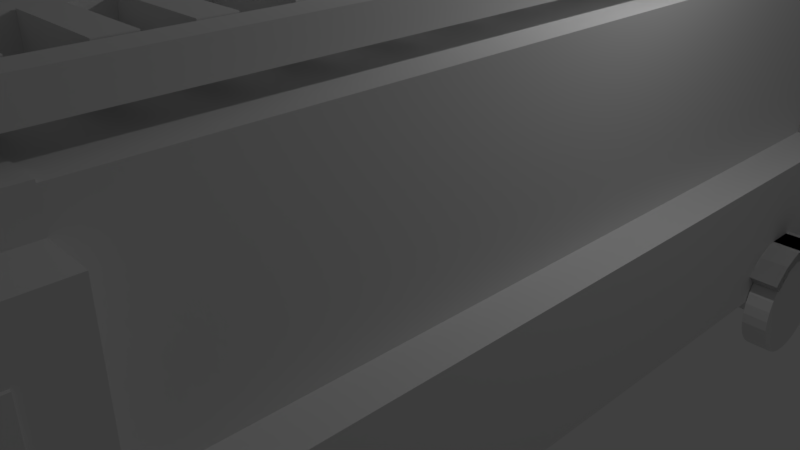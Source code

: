# Source: Truck.blend  (saved by Blender 2.79.0; exported with 4.5.12 LTS)
import bpy
from mathutils import Matrix  # noqa: F401  (used for matrix-valued properties, if any)

bpy.ops.wm.read_factory_settings(use_empty=True)
scene = bpy.context.scene
scene.name = 'Scene'

# ---- collections
col_collection_1 = bpy.data.collections.new('Collection 1'); scene.collection.children.link(col_collection_1)

# ---- materials (node trees are filled in below, after node groups)
mat_material = bpy.data.materials.new('Material')
mat_material.alpha_threshold = 0.0
mat_material.use_transparent_shadow = False
mat_material.roughness = 0.5
mat_material.line_color = (0.0, 0.0, 0.0, 1.0)

# ---- material node trees

# ---- world
world_world = bpy.data.worlds.new('World'); scene.world = world_world
world_world.color = (0.05088, 0.05088, 0.05088)
world_world.use_sun_shadow = False
world_world.sun_shadow_jitter_overblur = 0.0
world_world.cycles.sampling_method = 'MANUAL'

# ---- cameras
cam_camera = bpy.data.cameras.new('Camera')
cam_camera.clip_end = 100.0
cam_camera.lens = 35.0
cam_camera.sensor_width = 32.0
cam_camera.sensor_height = 18.0
cam_camera.ortho_scale = 7.314
cam_camera.dof.focus_distance = 0.0
cam_camera.dof.aperture_fstop = 128.0

# ---- lights
light_lamp = bpy.data.lights.new('Lamp', 'POINT')
light_lamp.transmission_factor = 0.0
light_lamp.cutoff_distance = 30.0
light_lamp.energy = 100.0
light_lamp.shadow_buffer_clip_start = 1.001
light_lamp.shadow_soft_size = 0.1
light_lamp.shadow_maximum_resolution = 0.006
light_lamp.use_absolute_resolution = True

# ---- meshes
me_cube_024 = bpy.data.meshes.new('Cube.024')
me_cube_024.from_pydata([(-1.0, -1.0, -1.0), (-1.0, -1.0, 1.0), (-1.0, 1.0, -1.0), (-1.0, 1.0, 1.0), (1.0, -1.0, -1.0), (1.0, -1.0, 1.0), (1.0, 1.0, -1.0), (1.0, 1.0, 1.0)], [], [(0, 1, 3, 2), (2, 3, 7, 6), (6, 7, 5, 4), (4, 5, 1, 0), (2, 6, 4, 0), (7, 3, 1, 5)])
me_cube_024.use_remesh_preserve_volume = False
me_cube_024.use_remesh_preserve_attributes = False
me_cube_024.use_mirror_vertex_groups = False
me_cube_024.update()
me_cube_023 = bpy.data.meshes.new('Cube.023')
me_cube_023.from_pydata([(-1.0, -1.0, -1.0), (-1.0, -1.0, 1.0), (-1.0, 1.0, -1.0), (-1.0, 1.0, 1.0), (1.0, -1.0, -1.0), (1.0, -1.0, 1.0), (1.0, 1.0, -1.0), (1.0, 1.0, 1.0)], [], [(0, 1, 3, 2), (2, 3, 7, 6), (6, 7, 5, 4), (4, 5, 1, 0), (2, 6, 4, 0), (7, 3, 1, 5)])
me_cube_023.use_remesh_preserve_volume = False
me_cube_023.use_remesh_preserve_attributes = False
me_cube_023.use_mirror_vertex_groups = False
me_cube_023.update()
me_cube_022 = bpy.data.meshes.new('Cube.022')
me_cube_022.from_pydata([(-1.0, -1.0, -1.0), (-1.0, -1.0, 1.0), (-1.0, 1.0, -1.0), (-1.0, 1.0, 1.0), (1.0, -1.0, -1.0), (1.0, -1.0, 1.0), (1.0, 1.0, -1.0), (1.0, 1.0, 1.0)], [], [(0, 1, 3, 2), (2, 3, 7, 6), (6, 7, 5, 4), (4, 5, 1, 0), (2, 6, 4, 0), (7, 3, 1, 5)])
me_cube_022.use_remesh_preserve_volume = False
me_cube_022.use_remesh_preserve_attributes = False
me_cube_022.use_mirror_vertex_groups = False
me_cube_022.update()
me_cube_013 = bpy.data.meshes.new('Cube.013')
me_cube_013.from_pydata([(-1.0, -1.0, -1.0), (-1.0, -1.0, 1.0), (-1.0, 1.0, -1.0), (-1.0, 1.0, 1.0), (1.0, -1.0, -1.0), (1.0, -1.0, 1.0), (1.0, 1.0, -1.0), (1.0, 1.0, 1.0), (-1.0, -49.93, -1.0), (-1.0, -49.93, 1.0), (-1.0, -47.93, -1.0), (-1.0, -47.93, 1.0), (1.0, -49.93, -1.0), (1.0, -49.93, 1.0), (1.0, -47.93, -1.0), (1.0, -47.93, 1.0), (-1.0, -55.03, -1.0), (-1.0, -55.03, 1.0), (-1.0, -53.03, -1.0), (-1.0, -53.03, 1.0), (1.0, -55.03, -1.0), (1.0, -55.03, 1.0), (1.0, -53.03, -1.0), (1.0, -53.03, 1.0), (-1.0, -59.87, -1.0), (-1.0, -59.87, 1.0), (-1.0, -57.87, -1.0), (-1.0, -57.87, 1.0), (1.0, -59.87, -1.0), (1.0, -59.87, 1.0), (1.0, -57.87, -1.0), (1.0, -57.87, 1.0), (-1.0, -45.52, -1.0), (-1.0, -45.52, 1.0), (-1.0, -43.52, -1.0), (-1.0, -43.52, 1.0), (1.0, -45.52, -1.0), (1.0, -45.52, 1.0), (1.0, -43.52, -1.0), (1.0, -43.52, 1.0), (-1.0, -40.68, -1.0), (-1.0, -40.68, 1.0), (-1.0, -38.68, -1.0), (-1.0, -38.68, 1.0), (1.0, -40.68, -1.0), (1.0, -40.68, 1.0), (1.0, -38.68, -1.0), (1.0, -38.68, 1.0), (-1.0, -35.58, -1.0), (-1.0, -35.58, 1.0), (-1.0, -33.58, -1.0), (-1.0, -33.58, 1.0), (1.0, -35.58, -1.0), (1.0, -35.58, 1.0), (1.0, -33.58, -1.0), (1.0, -33.58, 1.0), (-1.0, -30.42, -1.0), (-1.0, -30.42, 1.0), (-1.0, -28.42, -1.0), (-1.0, -28.42, 1.0), (1.0, -30.42, -1.0), (1.0, -30.42, 1.0), (1.0, -28.42, -1.0), (1.0, -28.42, 1.0), (-1.0, -25.69, -1.0), (-1.0, -25.69, 1.0), (-1.0, -23.69, -1.0), (-1.0, -23.69, 1.0), (1.0, -25.69, -1.0), (1.0, -25.69, 1.0), (1.0, -23.69, -1.0), (1.0, -23.69, 1.0), (-1.0, -5.731, -1.0), (-1.0, -5.731, 1.0), (-1.0, -3.731, -1.0), (-1.0, -3.731, 1.0), (1.0, -5.731, -1.0), (1.0, -5.731, 1.0), (1.0, -3.731, -1.0), (1.0, -3.731, 1.0), (-1.0, -10.89, -1.0), (-1.0, -10.89, 1.0), (-1.0, -8.889, -1.0), (-1.0, -8.889, 1.0), (1.0, -10.89, -1.0), (1.0, -10.89, 1.0), (1.0, -8.889, -1.0), (1.0, -8.889, 1.0), (-1.0, -15.99, -1.0), (-1.0, -15.99, 1.0), (-1.0, -13.99, -1.0), (-1.0, -13.99, 1.0), (1.0, -15.99, -1.0), (1.0, -15.99, 1.0), (1.0, -13.99, -1.0), (1.0, -13.99, 1.0), (-1.0, -20.83, -1.0), (-1.0, -20.83, 1.0), (-1.0, -18.83, -1.0), (-1.0, -18.83, 1.0), (1.0, -20.83, -1.0), (1.0, -20.83, 1.0), (1.0, -18.83, -1.0), (1.0, -18.83, 1.0), (-1.002, 5.849, 0.923), (-1.002, 5.849, -0.9921), (-1.002, -65.87, 0.923), (-1.002, -65.87, -0.9921), (-1.579, 5.849, 0.923), (-1.579, 5.849, -0.9921), (-1.579, -65.87, 0.923), (-1.579, -65.87, -0.9921), (1.595, 5.849, 0.923), (1.595, 5.849, -0.9921), (1.595, -65.87, 0.923), (1.595, -65.87, -0.9921), (1.018, 5.849, 0.923), (1.018, 5.849, -0.9921), (1.018, -65.87, 0.923), (1.018, -65.87, -0.9921)], [], [(0, 1, 3, 2), (2, 3, 7, 6), (6, 7, 5, 4), (4, 5, 1, 0), (2, 6, 4, 0), (7, 3, 1, 5), (8, 9, 11, 10), (10, 11, 15, 14), (14, 15, 13, 12), (12, 13, 9, 8), (10, 14, 12, 8), (15, 11, 9, 13), (16, 17, 19, 18), (18, 19, 23, 22), (22, 23, 21, 20), (20, 21, 17, 16), (18, 22, 20, 16), (23, 19, 17, 21), (24, 25, 27, 26), (26, 27, 31, 30), (30, 31, 29, 28), (28, 29, 25, 24), (26, 30, 28, 24), (31, 27, 25, 29), (32, 33, 35, 34), (34, 35, 39, 38), (38, 39, 37, 36), (36, 37, 33, 32), (34, 38, 36, 32), (39, 35, 33, 37), (40, 41, 43, 42), (42, 43, 47, 46), (46, 47, 45, 44), (44, 45, 41, 40), (42, 46, 44, 40), (47, 43, 41, 45), (48, 49, 51, 50), (50, 51, 55, 54), (54, 55, 53, 52), (52, 53, 49, 48), (50, 54, 52, 48), (55, 51, 49, 53), (56, 57, 59, 58), (58, 59, 63, 62), (62, 63, 61, 60), (60, 61, 57, 56), (58, 62, 60, 56), (63, 59, 57, 61), (64, 65, 67, 66), (66, 67, 71, 70), (70, 71, 69, 68), (68, 69, 65, 64), (66, 70, 68, 64), (71, 67, 65, 69), (72, 73, 75, 74), (74, 75, 79, 78), (78, 79, 77, 76), (76, 77, 73, 72), (74, 78, 76, 72), (79, 75, 73, 77), (80, 81, 83, 82), (82, 83, 87, 86), (86, 87, 85, 84), (84, 85, 81, 80), (82, 86, 84, 80), (87, 83, 81, 85), (88, 89, 91, 90), (90, 91, 95, 94), (94, 95, 93, 92), (92, 93, 89, 88), (90, 94, 92, 88), (95, 91, 89, 93), (96, 97, 99, 98), (98, 99, 103, 102), (102, 103, 101, 100), (100, 101, 97, 96), (98, 102, 100, 96), (103, 99, 97, 101), (104, 105, 107, 106), (106, 107, 111, 110), (110, 111, 109, 108), (108, 109, 105, 104), (106, 110, 108, 104), (111, 107, 105, 109), (112, 113, 115, 114), (114, 115, 119, 118), (118, 119, 117, 116), (116, 117, 113, 112), (114, 118, 116, 112), (119, 115, 113, 117)])
me_cube_013.use_remesh_preserve_volume = False
me_cube_013.use_remesh_preserve_attributes = False
me_cube_013.use_mirror_vertex_groups = False
me_cube_013.update()
me_cube_006 = bpy.data.meshes.new('Cube.006')
me_cube_006.from_pydata([(-1.0, -1.0, -1.0), (-1.0, -1.0, 1.0), (-1.0, 1.0, -1.0), (-1.0, 1.0, 1.0), (1.0, -1.0, -1.0), (1.0, -1.0, 1.0), (1.0, 1.0, -1.0), (1.0, 1.0, 1.0), (-1.0, 1.0, 1.0), (-1.0, 1.0, -1.0), (1.0, 1.0, -1.0), (1.0, 1.0, 1.0), (-1.0, 1.0, 1.0), (-1.0, 1.0, -1.0), (1.0, 1.0, -1.0), (1.0, 1.0, 1.0), (-1.0, 1.201, 0.885), (-1.0, 1.588, -0.885), (1.0, 1.588, -0.885), (1.0, 1.201, 0.885), (-1.0, 2.365, 2.353), (-1.0, 2.829, 0.6947), (1.0, 2.829, 0.6947), (1.0, 2.365, 2.353), (-1.0, 3.018, 3.401), (-1.0, 3.575, 1.918), (1.0, 3.575, 1.918), (1.0, 3.018, 3.401), (-1.0, 4.08, 5.716), (-1.0, 4.637, 4.234), (1.0, 4.637, 4.234), (1.0, 4.08, 5.716), (-1.0, -1.516, -0.925), (-1.0, -1.201, 0.925), (1.0, -1.201, 0.925), (1.0, -1.516, -0.925), (-1.0, -2.854, 0.4788), (-1.0, -2.271, 1.904), (1.0, -2.271, 1.904), (1.0, -2.854, 0.4788), (-1.0, -4.057, 3.333), (-1.0, -3.475, 4.758), (1.0, -3.475, 4.758), (1.0, -4.057, 3.333)], [], [(0, 1, 3, 2), (3, 7, 11, 8), (6, 7, 5, 4), (1, 0, 32, 33), (2, 6, 4, 0), (7, 3, 1, 5), (8, 11, 15, 12), (2, 3, 8, 9), (7, 6, 10, 11), (6, 2, 9, 10), (15, 14, 18, 19), (9, 8, 12, 13), (11, 10, 14, 15), (10, 9, 13, 14), (16, 19, 23, 20), (14, 13, 17, 18), (12, 15, 19, 16), (13, 12, 16, 17), (20, 23, 27, 24), (17, 16, 20, 21), (19, 18, 22, 23), (18, 17, 21, 22), (27, 26, 30, 31), (21, 20, 24, 25), (23, 22, 26, 27), (22, 21, 25, 26), (29, 28, 31, 30), (26, 25, 29, 30), (24, 27, 31, 28), (25, 24, 28, 29), (33, 32, 36, 37), (0, 4, 35, 32), (5, 1, 33, 34), (4, 5, 34, 35), (38, 37, 41, 42), (34, 33, 37, 38), (35, 34, 38, 39), (32, 35, 39, 36), (43, 42, 41, 40), (39, 38, 42, 43), (36, 39, 43, 40), (37, 36, 40, 41)])
me_cube_006.use_remesh_preserve_volume = False
me_cube_006.use_remesh_preserve_attributes = False
me_cube_006.use_mirror_vertex_groups = False
me_cube_006.update()
me_cube_005 = bpy.data.meshes.new('Cube.005')
me_cube_005.from_pydata([(-1.0, -1.0, -1.0), (-1.0, -1.0, 1.0), (-1.0, 1.0, -1.0), (-1.0, 1.0, 1.0), (1.0, -1.0, -1.0), (1.0, -1.0, 1.0), (1.0, 1.0, -1.0), (1.0, 1.0, 1.0), (-1.0, 1.0, 1.0), (-1.0, 1.0, -1.0), (1.0, 1.0, -1.0), (1.0, 1.0, 1.0), (-1.0, 1.0, 1.0), (-1.0, 1.0, -1.0), (1.0, 1.0, -1.0), (1.0, 1.0, 1.0), (-1.0, 1.201, 0.885), (-1.0, 1.588, -0.885), (1.0, 1.588, -0.885), (1.0, 1.201, 0.885), (-1.0, 2.365, 2.353), (-1.0, 2.829, 0.6947), (1.0, 2.829, 0.6947), (1.0, 2.365, 2.353), (-1.0, 3.018, 3.401), (-1.0, 3.575, 1.918), (1.0, 3.575, 1.918), (1.0, 3.018, 3.401), (-1.0, 4.08, 5.716), (-1.0, 4.637, 4.234), (1.0, 4.637, 4.234), (1.0, 4.08, 5.716), (-1.0, -1.516, -0.925), (-1.0, -1.201, 0.925), (1.0, -1.201, 0.925), (1.0, -1.516, -0.925), (-1.0, -2.854, 0.4788), (-1.0, -2.271, 1.904), (1.0, -2.271, 1.904), (1.0, -2.854, 0.4788), (-1.0, -4.057, 3.333), (-1.0, -3.475, 4.758), (1.0, -3.475, 4.758), (1.0, -4.057, 3.333)], [], [(3, 7, 11, 8), (2, 6, 4, 0), (7, 3, 1, 5), (8, 11, 15, 12), (2, 3, 8, 9), (7, 6, 10, 11), (6, 2, 9, 10), (0, 32, 36, 40, 41, 37, 33, 1, 3, 2), (9, 8, 12, 13), (11, 10, 14, 15), (10, 9, 13, 14), (16, 19, 23, 20), (14, 13, 17, 18), (12, 15, 19, 16), (22, 26, 30, 31, 27, 23, 19, 15, 14, 18), (20, 23, 27, 24), (18, 17, 21, 22), (22, 21, 25, 26), (29, 28, 31, 30), (26, 25, 29, 30), (24, 27, 31, 28), (20, 24, 28, 29, 25, 21, 17, 13, 12, 16), (0, 4, 35, 32), (5, 1, 33, 34), (38, 42, 43, 39, 35, 4, 6, 7, 5, 34), (38, 37, 41, 42), (34, 33, 37, 38), (32, 35, 39, 36), (43, 42, 41, 40), (36, 39, 43, 40)])
me_cube_005.use_remesh_preserve_volume = False
me_cube_005.use_remesh_preserve_attributes = False
me_cube_005.use_mirror_vertex_groups = False
me_cube_005.update()
me_cube_004 = bpy.data.meshes.new('Cube.004')
me_cube_004.from_pydata([(-1.0, -1.0, -1.0), (-1.0, -1.0, 1.0), (-1.0, 1.0, -1.0), (-1.0, 1.0, 1.0), (1.0, -1.0, -1.0), (1.0, -1.0, 1.0), (1.0, 1.0, -1.0), (1.0, 1.0, 1.0), (-1.0, 1.0, 1.0), (-1.0, 1.0, -1.0), (1.0, 1.0, -1.0), (1.0, 1.0, 1.0), (-1.0, 1.0, 1.0), (-1.0, 1.0, -1.0), (1.0, 1.0, -1.0), (1.0, 1.0, 1.0), (-1.0, 1.201, 0.885), (-1.0, 1.588, -0.885), (1.0, 1.588, -0.885), (1.0, 1.201, 0.885), (-1.0, 2.365, 2.353), (-1.0, 2.829, 0.6947), (1.0, 2.829, 0.6947), (1.0, 2.365, 2.353), (-1.0, 3.018, 3.401), (-1.0, 3.575, 1.918), (1.0, 3.575, 1.918), (1.0, 3.018, 3.401), (-1.0, 4.08, 5.716), (-1.0, 4.637, 4.234), (1.0, 4.637, 4.234), (1.0, 4.08, 5.716), (-1.0, -1.516, -0.925), (-1.0, -1.201, 0.925), (1.0, -1.201, 0.925), (1.0, -1.516, -0.925), (-1.0, -2.854, 0.4788), (-1.0, -2.271, 1.904), (1.0, -2.271, 1.904), (1.0, -2.854, 0.4788), (-1.0, -4.057, 3.333), (-1.0, -3.475, 4.758), (1.0, -3.475, 4.758), (1.0, -4.057, 3.333)], [], [(0, 1, 3, 2), (3, 7, 11, 8), (6, 7, 5, 4), (1, 0, 32, 33), (2, 6, 4, 0), (7, 3, 1, 5), (8, 11, 15, 12), (2, 3, 8, 9), (7, 6, 10, 11), (6, 2, 9, 10), (15, 14, 18, 19), (9, 8, 12, 13), (11, 10, 14, 15), (10, 9, 13, 14), (16, 19, 23, 20), (14, 13, 17, 18), (12, 15, 19, 16), (13, 12, 16, 17), (20, 23, 27, 24), (17, 16, 20, 21), (19, 18, 22, 23), (18, 17, 21, 22), (27, 26, 30, 31), (21, 20, 24, 25), (23, 22, 26, 27), (22, 21, 25, 26), (29, 28, 31, 30), (26, 25, 29, 30), (24, 27, 31, 28), (25, 24, 28, 29), (33, 32, 36, 37), (0, 4, 35, 32), (5, 1, 33, 34), (4, 5, 34, 35), (38, 37, 41, 42), (34, 33, 37, 38), (35, 34, 38, 39), (32, 35, 39, 36), (43, 42, 41, 40), (39, 38, 42, 43), (36, 39, 43, 40), (37, 36, 40, 41)])
me_cube_004.use_remesh_preserve_volume = False
me_cube_004.use_remesh_preserve_attributes = False
me_cube_004.use_mirror_vertex_groups = False
me_cube_004.update()
me_cube_003 = bpy.data.meshes.new('Cube.003')
me_cube_003.from_pydata([(-1.0, -1.0, -1.0), (-1.0, -1.0, 1.0), (-1.0, 1.0, -1.0), (-1.0, 1.0, 1.0), (1.0, -1.0, -1.0), (1.0, -1.0, 1.0), (1.0, 1.0, -1.0), (1.0, 1.0, 1.0), (-1.0, 1.0, 1.0), (-1.0, 1.0, -1.0), (1.0, 1.0, -1.0), (1.0, 1.0, 1.0), (-1.0, 1.0, 1.0), (-1.0, 1.0, -1.0), (1.0, 1.0, -1.0), (1.0, 1.0, 1.0), (-1.0, 1.201, 0.885), (-1.0, 1.588, -0.885), (1.0, 1.588, -0.885), (1.0, 1.201, 0.885), (-1.0, 2.365, 2.353), (-1.0, 2.829, 0.6947), (1.0, 2.829, 0.6947), (1.0, 2.365, 2.353), (-1.0, 3.018, 3.401), (-1.0, 3.575, 1.918), (1.0, 3.575, 1.918), (1.0, 3.018, 3.401), (-1.0, 4.08, 5.716), (-1.0, 4.637, 4.234), (1.0, 4.637, 4.234), (1.0, 4.08, 5.716), (-1.0, -1.516, -0.925), (-1.0, -1.201, 0.925), (1.0, -1.201, 0.925), (1.0, -1.516, -0.925), (-1.0, -2.854, 0.4788), (-1.0, -2.271, 1.904), (1.0, -2.271, 1.904), (1.0, -2.854, 0.4788), (-1.0, -4.057, 3.333), (-1.0, -3.475, 4.758), (1.0, -3.475, 4.758), (1.0, -4.057, 3.333)], [], [(0, 1, 3, 2), (3, 7, 11, 8), (6, 7, 5, 4), (1, 0, 32, 33), (2, 6, 4, 0), (7, 3, 1, 5), (8, 11, 15, 12), (2, 3, 8, 9), (7, 6, 10, 11), (6, 2, 9, 10), (15, 14, 18, 19), (9, 8, 12, 13), (11, 10, 14, 15), (10, 9, 13, 14), (16, 19, 23, 20), (14, 13, 17, 18), (12, 15, 19, 16), (13, 12, 16, 17), (20, 23, 27, 24), (17, 16, 20, 21), (19, 18, 22, 23), (18, 17, 21, 22), (27, 26, 30, 31), (21, 20, 24, 25), (23, 22, 26, 27), (22, 21, 25, 26), (29, 28, 31, 30), (26, 25, 29, 30), (24, 27, 31, 28), (25, 24, 28, 29), (33, 32, 36, 37), (0, 4, 35, 32), (5, 1, 33, 34), (4, 5, 34, 35), (38, 37, 41, 42), (34, 33, 37, 38), (35, 34, 38, 39), (32, 35, 39, 36), (43, 42, 41, 40), (39, 38, 42, 43), (36, 39, 43, 40), (37, 36, 40, 41)])
me_cube_003.use_remesh_preserve_volume = False
me_cube_003.use_remesh_preserve_attributes = False
me_cube_003.use_mirror_vertex_groups = False
me_cube_003.update()
me_cube_002 = bpy.data.meshes.new('Cube.002')
me_cube_002.from_pydata([(-1.0, -1.0, -1.0), (-1.0, -1.0, 1.0), (-1.0, 1.0, -1.0), (-1.0, 1.0, 1.0), (1.0, -1.0, -1.0), (1.0, -1.0, 1.0), (1.0, 1.0, -1.0), (1.0, 1.0, 1.0), (-1.0, 1.0, 1.0), (-1.0, 1.0, -1.0), (1.0, 1.0, -1.0), (1.0, 1.0, 1.0), (-1.0, 1.0, 1.0), (-1.0, 1.0, -1.0), (1.0, 1.0, -1.0), (1.0, 1.0, 1.0), (-1.0, 1.201, 0.885), (-1.0, 1.588, -0.885), (1.0, 1.588, -0.885), (1.0, 1.201, 0.885), (-1.0, 2.365, 2.353), (-1.0, 2.829, 0.6947), (1.0, 2.829, 0.6947), (1.0, 2.365, 2.353), (-1.0, 3.018, 3.401), (-1.0, 3.575, 1.918), (1.0, 3.575, 1.918), (1.0, 3.018, 3.401), (-1.0, 4.08, 5.716), (-1.0, 4.637, 4.234), (1.0, 4.637, 4.234), (1.0, 4.08, 5.716), (-1.0, -1.516, -0.925), (-1.0, -1.201, 0.925), (1.0, -1.201, 0.925), (1.0, -1.516, -0.925), (-1.0, -2.854, 0.4788), (-1.0, -2.271, 1.904), (1.0, -2.271, 1.904), (1.0, -2.854, 0.4788), (-1.0, -4.057, 3.333), (-1.0, -3.475, 4.758), (1.0, -3.475, 4.758), (1.0, -4.057, 3.333)], [], [(0, 1, 3, 2), (3, 7, 11, 8), (6, 7, 5, 4), (1, 0, 32, 33), (2, 6, 4, 0), (7, 3, 1, 5), (8, 11, 15, 12), (2, 3, 8, 9), (7, 6, 10, 11), (6, 2, 9, 10), (15, 14, 18, 19), (9, 8, 12, 13), (11, 10, 14, 15), (10, 9, 13, 14), (16, 19, 23, 20), (14, 13, 17, 18), (12, 15, 19, 16), (13, 12, 16, 17), (20, 23, 27, 24), (17, 16, 20, 21), (19, 18, 22, 23), (18, 17, 21, 22), (27, 26, 30, 31), (21, 20, 24, 25), (23, 22, 26, 27), (22, 21, 25, 26), (29, 28, 31, 30), (26, 25, 29, 30), (24, 27, 31, 28), (25, 24, 28, 29), (33, 32, 36, 37), (0, 4, 35, 32), (5, 1, 33, 34), (4, 5, 34, 35), (38, 37, 41, 42), (34, 33, 37, 38), (35, 34, 38, 39), (32, 35, 39, 36), (43, 42, 41, 40), (39, 38, 42, 43), (36, 39, 43, 40), (37, 36, 40, 41)])
me_cube_002.use_remesh_preserve_volume = False
me_cube_002.use_remesh_preserve_attributes = False
me_cube_002.use_mirror_vertex_groups = False
me_cube_002.update()
me_cube_001 = bpy.data.meshes.new('Cube.001')
me_cube_001.from_pydata([(-1.0, -1.0, -1.0), (-1.0, -1.0, 1.0), (-1.0, 1.0, -1.0), (-1.0, 1.0, 1.0), (1.0, -1.0, -1.0), (1.0, -1.0, 1.0), (1.0, 1.0, -1.0), (1.0, 1.0, 1.0), (-1.0, 1.0, -1.0), (-1.0, -1.0, -1.0), (-1.0, -1.0, 1.0), (-1.0, 1.0, 1.0), (1.0, 1.0, -1.0), (1.0, 1.0, 1.0), (1.0, -1.0, -1.0), (1.0, -1.0, 1.0), (7.487, 1.0, 1.0), (7.487, 1.0, -1.0), (7.487, -1.0, -1.0), (7.487, -1.0, 1.0), (-10.59, 1.0, -1.0), (-10.59, -1.0, -1.0), (-10.59, -1.0, 1.0), (-10.59, 1.0, 1.0), (-1.0, 24.91, 1.0), (-1.0, 24.91, -1.0), (1.0, 24.91, -1.0), (1.0, 24.91, 1.0), (-1.0, 24.91, 1.0), (-1.0, 24.91, -1.0), (1.0, 24.91, -1.0), (1.0, 24.91, 1.0), (-1.0, 27.11, 1.0), (-1.0, 27.11, -1.0), (1.0, 27.11, -1.0), (1.0, 27.11, 1.0), (-10.39, 24.91, 1.0), (-10.39, 24.91, -1.0), (-10.39, 27.11, 1.0), (-10.39, 27.11, -1.0), (7.433, 24.91, 1.0), (7.433, 24.91, -1.0), (7.433, 27.11, 1.0), (7.433, 27.11, -1.0)], [], [(0, 2, 3, 1), (2, 6, 7, 3), (6, 4, 5, 7), (4, 0, 1, 5), (2, 0, 4, 6), (7, 5, 1, 3), (10, 11, 23, 22), (13, 12, 26, 27), (13, 15, 19, 16), (14, 15, 10, 9), (8, 12, 14, 9), (13, 11, 10, 15), (17, 16, 19, 18), (12, 13, 16, 17), (15, 14, 18, 19), (14, 12, 17, 18), (21, 22, 23, 20), (8, 9, 21, 20), (11, 8, 20, 23), (9, 10, 22, 21), (24, 27, 31, 28), (12, 8, 25, 26), (11, 13, 27, 24), (8, 11, 24, 25), (31, 30, 41, 40), (25, 24, 28, 29), (27, 26, 30, 31), (26, 25, 29, 30), (33, 32, 35, 34), (30, 29, 33, 34), (28, 31, 35, 32), (33, 29, 37, 39), (37, 36, 38, 39), (32, 33, 39, 38), (28, 32, 38, 36), (29, 28, 36, 37), (40, 41, 43, 42), (30, 34, 43, 41), (35, 31, 40, 42), (34, 35, 42, 43)])
me_cube_001.use_remesh_preserve_volume = False
me_cube_001.use_remesh_preserve_attributes = False
me_cube_001.use_mirror_vertex_groups = False
me_cube_001.update()
me_circle_003 = bpy.data.meshes.new('Circle.003')
me_circle_003.from_pydata([(0.0, 1.0, 0.0), (-0.1951, 0.9808, 0.0), (-0.3827, 0.9239, 0.0), (-0.5556, 0.8315, 0.0), (-0.7071, 0.7071, 0.0), (-0.8315, 0.5556, 0.0), (-0.9239, 0.3827, 0.0), (-0.9808, 0.1951, 0.0), (-1.0, 7.55e-08, 0.0), (-0.9808, -0.1951, 0.0), (-0.9239, -0.3827, 0.0), (-0.8315, -0.5556, 0.0), (-0.7071, -0.7071, 0.0), (-0.5556, -0.8315, 0.0), (-0.3827, -0.9239, 0.0), (-0.1951, -0.9808, 0.0), (3.258e-07, -1.0, 0.0), (0.1951, -0.9808, 0.0), (0.3827, -0.9239, 0.0), (0.5556, -0.8315, 0.0), (0.7071, -0.7071, 0.0), (0.8315, -0.5556, 0.0), (0.9239, -0.3827, 0.0), (0.9808, -0.1951, 0.0), (1.0, 9.656e-07, 0.0), (0.9808, 0.1951, 0.0), (0.9239, 0.3827, 0.0), (0.8315, 0.5556, 0.0), (0.7071, 0.7071, 0.0), (0.5556, 0.8315, 0.0), (0.3827, 0.9239, 0.0), (0.1951, 0.9808, 0.0), (-0.1951, 0.9808, 0.1651), (0.0, 1.0, 0.1651), (-0.3827, 0.9239, 0.1651), (-0.5556, 0.8315, 0.1651), (-0.7071, 0.7071, 0.1651), (-0.8315, 0.5556, 0.1651), (-0.9239, 0.3827, 0.1651), (-0.9808, 0.1951, 0.1651), (-1.0, 7.55e-08, 0.1651), (-0.9808, -0.1951, 0.1651), (-0.9239, -0.3827, 0.1651), (-0.8315, -0.5556, 0.1651), (-0.7071, -0.7071, 0.1651), (-0.5556, -0.8315, 0.1651), (-0.3827, -0.9239, 0.1651), (-0.1951, -0.9808, 0.1651), (3.258e-07, -1.0, 0.1651), (0.1951, -0.9808, 0.1651), (0.3827, -0.9239, 0.1651), (0.5556, -0.8315, 0.1651), (0.7071, -0.7071, 0.1651), (0.8315, -0.5556, 0.1651), (0.9239, -0.3827, 0.1651), (0.9808, -0.1951, 0.1651), (1.0, 9.656e-07, 0.1651), (0.9808, 0.1951, 0.1651), (0.9239, 0.3827, 0.1651), (0.8315, 0.5556, 0.1651), (0.7071, 0.7071, 0.1651), (0.5556, 0.8315, 0.1651), (0.3827, 0.9239, 0.1651), (0.1951, 0.9808, 0.1651), (-0.1951, 0.9808, -0.2876), (-1.776e-15, 1.0, -0.2876), (-0.3827, 0.9239, -0.2876), (-0.5556, 0.8315, -0.2876), (-0.7071, 0.7071, -0.2876), (-0.8315, 0.5556, -0.2876), (-0.9239, 0.3827, -0.2876), (-0.9808, 0.1951, -0.2876), (-1.0, 7.55e-08, -0.2876), (-0.9808, -0.1951, -0.2876), (-0.9239, -0.3827, -0.2876), (-0.8315, -0.5556, -0.2876), (-0.7071, -0.7071, -0.2876), (-0.5556, -0.8315, -0.2876), (-0.3827, -0.9239, -0.2876), (-0.1951, -0.9808, -0.2876), (3.258e-07, -1.0, -0.2876), (0.1951, -0.9808, -0.2876), (0.3827, -0.9239, -0.2876), (0.5556, -0.8315, -0.2876), (0.7071, -0.7071, -0.2876), (0.8315, -0.5556, -0.2876), (0.9239, -0.3827, -0.2876), (0.9808, -0.1951, -0.2876), (1.0, 9.656e-07, -0.2876), (0.9808, 0.1951, -0.2876), (0.9239, 0.3827, -0.2876), (0.8315, 0.5556, -0.2876), (0.7071, 0.7071, -0.2876), (0.5556, 0.8315, -0.2876), (0.3827, 0.9239, -0.2876), (0.1951, 0.9808, -0.2876)], [(1, 0), (2, 1), (3, 2), (4, 3), (5, 4), (6, 5), (7, 6), (8, 7), (9, 8), (10, 9), (11, 10), (12, 11), (13, 12), (14, 13), (15, 14), (16, 15), (17, 16), (18, 17), (19, 18), (20, 19), (21, 20), (22, 21), (23, 22), (24, 23), (25, 24), (26, 25), (27, 26), (28, 27), (29, 28), (30, 29), (31, 30), (0, 31)], [(51, 83, 84, 52), (32, 34, 35, 36, 37, 38, 39, 40, 41, 42, 43, 44, 45, 46, 47, 48, 49, 50, 51, 52, 53, 54, 55, 56, 57, 58, 59, 60, 61, 62, 63, 33), (40, 72, 73, 41), (48, 80, 81, 49), (36, 68, 69, 37), (45, 77, 78, 46), (61, 93, 94, 62), (56, 88, 89, 57), (59, 91, 92, 60), (47, 79, 80, 48), (63, 95, 65, 33), (46, 78, 79, 47), (62, 94, 95, 63), (35, 67, 68, 36), (50, 82, 83, 51), (41, 73, 74, 42), (52, 84, 85, 53), (32, 64, 66, 34), (38, 70, 71, 39), (55, 87, 88, 56), (39, 71, 72, 40), (34, 66, 67, 35), (49, 81, 82, 50), (43, 75, 76, 44), (42, 74, 75, 43), (37, 69, 70, 38), (58, 90, 91, 59), (53, 85, 86, 54), (58, 57, 89, 90), (44, 76, 77, 45), (33, 65, 64, 32), (54, 86, 87, 55), (64, 65, 95, 94, 93, 92, 91, 90, 89, 88, 87, 86, 85, 84, 83, 82, 81, 80, 79, 78, 77, 76, 75, 74, 73, 72, 71, 70, 69, 68, 67, 66), (60, 92, 93, 61)])
me_circle_003.use_remesh_preserve_volume = False
me_circle_003.use_remesh_preserve_attributes = False
me_circle_003.use_mirror_vertex_groups = False
me_circle_003.update()
me_circle_002 = bpy.data.meshes.new('Circle.002')
me_circle_002.from_pydata([(0.0, 1.0, 0.0), (-0.1951, 0.9808, 0.0), (-0.3827, 0.9239, 0.0), (-0.5556, 0.8315, 0.0), (-0.7071, 0.7071, 0.0), (-0.8315, 0.5556, 0.0), (-0.9239, 0.3827, 0.0), (-0.9808, 0.1951, 0.0), (-1.0, 7.55e-08, 0.0), (-0.9808, -0.1951, 0.0), (-0.9239, -0.3827, 0.0), (-0.8315, -0.5556, 0.0), (-0.7071, -0.7071, 0.0), (-0.5556, -0.8315, 0.0), (-0.3827, -0.9239, 0.0), (-0.1951, -0.9808, 0.0), (3.258e-07, -1.0, 0.0), (0.1951, -0.9808, 0.0), (0.3827, -0.9239, 0.0), (0.5556, -0.8315, 0.0), (0.7071, -0.7071, 0.0), (0.8315, -0.5556, 0.0), (0.9239, -0.3827, 0.0), (0.9808, -0.1951, 0.0), (1.0, 9.656e-07, 0.0), (0.9808, 0.1951, 0.0), (0.9239, 0.3827, 0.0), (0.8315, 0.5556, 0.0), (0.7071, 0.7071, 0.0), (0.5556, 0.8315, 0.0), (0.3827, 0.9239, 0.0), (0.1951, 0.9808, 0.0), (-0.1951, 0.9808, 0.1651), (0.0, 1.0, 0.1651), (-0.3827, 0.9239, 0.1651), (-0.5556, 0.8315, 0.1651), (-0.7071, 0.7071, 0.1651), (-0.8315, 0.5556, 0.1651), (-0.9239, 0.3827, 0.1651), (-0.9808, 0.1951, 0.1651), (-1.0, 7.55e-08, 0.1651), (-0.9808, -0.1951, 0.1651), (-0.9239, -0.3827, 0.1651), (-0.8315, -0.5556, 0.1651), (-0.7071, -0.7071, 0.1651), (-0.5556, -0.8315, 0.1651), (-0.3827, -0.9239, 0.1651), (-0.1951, -0.9808, 0.1651), (3.258e-07, -1.0, 0.1651), (0.1951, -0.9808, 0.1651), (0.3827, -0.9239, 0.1651), (0.5556, -0.8315, 0.1651), (0.7071, -0.7071, 0.1651), (0.8315, -0.5556, 0.1651), (0.9239, -0.3827, 0.1651), (0.9808, -0.1951, 0.1651), (1.0, 9.656e-07, 0.1651), (0.9808, 0.1951, 0.1651), (0.9239, 0.3827, 0.1651), (0.8315, 0.5556, 0.1651), (0.7071, 0.7071, 0.1651), (0.5556, 0.8315, 0.1651), (0.3827, 0.9239, 0.1651), (0.1951, 0.9808, 0.1651), (-0.1951, 0.9808, 0.1651), (0.0, 1.0, 0.1651), (-0.3827, 0.9239, 0.1651), (-0.5556, 0.8315, 0.1651), (-0.7071, 0.7071, 0.1651), (-0.8315, 0.5556, 0.1651), (-0.9239, 0.3827, 0.1651), (-0.9808, 0.1951, 0.1651), (-1.0, 7.55e-08, 0.1651), (-0.9808, -0.1951, 0.1651), (-0.9239, -0.3827, 0.1651), (-0.8315, -0.5556, 0.1651), (-0.7071, -0.7071, 0.1651), (-0.5556, -0.8315, 0.1651), (-0.3827, -0.9239, 0.1651), (-0.1951, -0.9808, 0.1651), (3.258e-07, -1.0, 0.1651), (0.1951, -0.9808, 0.1651), (0.3827, -0.9239, 0.1651), (0.5556, -0.8315, 0.1651), (0.7071, -0.7071, 0.1651), (0.8315, -0.5556, 0.1651), (0.9239, -0.3827, 0.1651), (0.9808, -0.1951, 0.1651), (1.0, 9.656e-07, 0.1651), (0.9808, 0.1951, 0.1651), (0.9239, 0.3827, 0.1651), (0.8315, 0.5556, 0.1651), (0.7071, 0.7071, 0.1651), (0.5556, 0.8315, 0.1651), (0.3827, 0.9239, 0.1651), (0.1951, 0.9808, 0.1651), (-0.1951, 0.9808, -0.2876), (-1.776e-15, 1.0, -0.2876), (-0.3827, 0.9239, -0.2876), (-0.5556, 0.8315, -0.2876), (-0.7071, 0.7071, -0.2876), (-0.8315, 0.5556, -0.2876), (-0.9239, 0.3827, -0.2876), (-0.9808, 0.1951, -0.2876), (-1.0, 7.55e-08, -0.2876), (-0.9808, -0.1951, -0.2876), (-0.9239, -0.3827, -0.2876), (-0.8315, -0.5556, -0.2876), (-0.7071, -0.7071, -0.2876), (-0.5556, -0.8315, -0.2876), (-0.3827, -0.9239, -0.2876), (-0.1951, -0.9808, -0.2876), (3.258e-07, -1.0, -0.2876), (0.1951, -0.9808, -0.2876), (0.3827, -0.9239, -0.2876), (0.5556, -0.8315, -0.2876), (0.7071, -0.7071, -0.2876), (0.8315, -0.5556, -0.2876), (0.9239, -0.3827, -0.2876), (0.9808, -0.1951, -0.2876), (1.0, 9.656e-07, -0.2876), (0.9808, 0.1951, -0.2876), (0.9239, 0.3827, -0.2876), (0.8315, 0.5556, -0.2876), (0.7071, 0.7071, -0.2876), (0.5556, 0.8315, -0.2876), (0.3827, 0.9239, -0.2876), (0.1951, 0.9808, -0.2876)], [(1, 0), (2, 1), (3, 2), (4, 3), (5, 4), (6, 5), (7, 6), (8, 7), (9, 8), (10, 9), (11, 10), (12, 11), (13, 12), (14, 13), (15, 14), (16, 15), (17, 16), (18, 17), (19, 18), (20, 19), (21, 20), (22, 21), (23, 22), (24, 23), (25, 24), (26, 25), (27, 26), (28, 27), (29, 28), (30, 29), (31, 30), (0, 31)], [(53, 117, 118, 54), (52, 53, 85, 84), (46, 110, 111, 47), (48, 112, 113, 49), (42, 106, 107, 43), (45, 109, 110, 46), (61, 125, 126, 62), (36, 100, 101, 37), (62, 126, 127, 63), (50, 114, 115, 51), (51, 115, 116, 52), (52, 116, 117, 53), (56, 120, 121, 57), (38, 102, 103, 39), (47, 111, 112, 48), (43, 107, 108, 44), (40, 104, 105, 41), (44, 108, 109, 45), (32, 96, 98, 34), (39, 103, 104, 40), (55, 119, 120, 56), (63, 127, 97, 33), (33, 97, 96, 32), (49, 113, 114, 50), (41, 105, 106, 42), (37, 101, 102, 38), (58, 122, 123, 59), (58, 57, 121, 122), (34, 98, 99, 35), (54, 118, 119, 55), (59, 123, 124, 60), (35, 99, 100, 36), (64, 66, 67, 68, 69, 70, 71, 72, 73, 74, 75, 76, 77, 78, 79, 80, 81, 82, 83, 84, 85, 86, 87, 88, 89, 90, 91, 92, 93, 94, 95, 65), (39, 40, 72, 71), (53, 54, 86, 85), (40, 41, 73, 72), (54, 55, 87, 86), (41, 42, 74, 73), (55, 56, 88, 87), (42, 43, 75, 74), (56, 57, 89, 88), (43, 44, 76, 75), (57, 58, 90, 89), (44, 45, 77, 76), (58, 59, 91, 90), (45, 46, 78, 77), (33, 32, 64, 65), (59, 60, 92, 91), (46, 47, 79, 78), (32, 34, 66, 64), (60, 61, 93, 92), (47, 48, 80, 79), (34, 35, 67, 66), (61, 62, 94, 93), (48, 49, 81, 80), (35, 36, 68, 67), (62, 63, 95, 94), (49, 50, 82, 81), (36, 37, 69, 68), (63, 33, 65, 95), (50, 51, 83, 82), (37, 38, 70, 69), (51, 52, 84, 83), (38, 39, 71, 70), (96, 97, 127, 126, 125, 124, 123, 122, 121, 120, 119, 118, 117, 116, 115, 114, 113, 112, 111, 110, 109, 108, 107, 106, 105, 104, 103, 102, 101, 100, 99, 98), (60, 124, 125, 61)])
me_circle_002.use_remesh_preserve_volume = False
me_circle_002.use_remesh_preserve_attributes = False
me_circle_002.use_mirror_vertex_groups = False
me_circle_002.update()
me_circle_001 = bpy.data.meshes.new('Circle.001')
me_circle_001.from_pydata([(0.0, 1.0, 0.0), (-0.1951, 0.9808, 0.0), (-0.3827, 0.9239, 0.0), (-0.5556, 0.8315, 0.0), (-0.7071, 0.7071, 0.0), (-0.8315, 0.5556, 0.0), (-0.9239, 0.3827, 0.0), (-0.9808, 0.1951, 0.0), (-1.0, 7.55e-08, 0.0), (-0.9808, -0.1951, 0.0), (-0.9239, -0.3827, 0.0), (-0.8315, -0.5556, 0.0), (-0.7071, -0.7071, 0.0), (-0.5556, -0.8315, 0.0), (-0.3827, -0.9239, 0.0), (-0.1951, -0.9808, 0.0), (3.258e-07, -1.0, 0.0), (0.1951, -0.9808, 0.0), (0.3827, -0.9239, 0.0), (0.5556, -0.8315, 0.0), (0.7071, -0.7071, 0.0), (0.8315, -0.5556, 0.0), (0.9239, -0.3827, 0.0), (0.9808, -0.1951, 0.0), (1.0, 9.656e-07, 0.0), (0.9808, 0.1951, 0.0), (0.9239, 0.3827, 0.0), (0.8315, 0.5556, 0.0), (0.7071, 0.7071, 0.0), (0.5556, 0.8315, 0.0), (0.3827, 0.9239, 0.0), (0.1951, 0.9808, 0.0), (0.0, 1.0, 0.0), (-0.1951, 0.9808, 0.0), (-0.3827, 0.9239, 0.0), (-0.5556, 0.8315, 0.0), (-0.7071, 0.7071, 0.0), (-0.8315, 0.5556, 0.0), (-0.9239, 0.3827, 0.0), (-0.9808, 0.1951, 0.0), (-1.0, 7.55e-08, 0.0), (-0.9808, -0.1951, 0.0), (-0.9239, -0.3827, 0.0), (-0.8315, -0.5556, 0.0), (-0.7071, -0.7071, 0.0), (-0.5556, -0.8315, 0.0), (-0.3827, -0.9239, 0.0), (-0.1951, -0.9808, 0.0), (3.258e-07, -1.0, 0.0), (0.1951, -0.9808, 0.0), (0.3827, -0.9239, 0.0), (0.5556, -0.8315, 0.0), (0.7071, -0.7071, 0.0), (0.8315, -0.5556, 0.0), (0.9239, -0.3827, 0.0), (0.9808, -0.1951, 0.0), (1.0, 9.656e-07, 0.0), (0.9808, 0.1951, 0.0), (0.9239, 0.3827, 0.0), (0.8315, 0.5556, 0.0), (0.7071, 0.7071, 0.0), (0.5556, 0.8315, 0.0), (0.3827, 0.9239, 0.0), (0.1951, 0.9808, 0.0), (-0.1951, 0.9808, 0.4527), (-2.746e-09, 1.0, 0.4527), (-0.3827, 0.9239, 0.4527), (-0.5556, 0.8315, 0.4527), (-0.7071, 0.7071, 0.4527), (-0.8315, 0.5556, 0.4527), (-0.9239, 0.3827, 0.4527), (-0.9808, 0.1951, 0.4527), (-1.0, 7.55e-08, 0.4527), (-0.9808, -0.1951, 0.4527), (-0.9239, -0.3827, 0.4527), (-0.8315, -0.5556, 0.4527), (-0.7071, -0.7071, 0.4527), (-0.5556, -0.8315, 0.4527), (-0.3827, -0.9239, 0.4527), (-0.1951, -0.9808, 0.4527), (3.231e-07, -1.0, 0.4527), (0.1951, -0.9808, 0.4527), (0.3827, -0.9239, 0.4527), (0.5556, -0.8315, 0.4527), (0.7071, -0.7071, 0.4527), (0.8315, -0.5556, 0.4527), (0.9239, -0.3827, 0.4527), (0.9808, -0.1951, 0.4527), (1.0, 9.656e-07, 0.4527), (0.9808, 0.1951, 0.4527), (0.9239, 0.3827, 0.4527), (0.8315, 0.5556, 0.4527), (0.7071, 0.7071, 0.4527), (0.5556, 0.8315, 0.4527), (0.3827, 0.9239, 0.4527), (0.1951, 0.9808, 0.4527)], [(1, 0), (2, 1), (3, 2), (4, 3), (5, 4), (6, 5), (7, 6), (8, 7), (9, 8), (10, 9), (11, 10), (12, 11), (13, 12), (14, 13), (15, 14), (16, 15), (17, 16), (18, 17), (19, 18), (20, 19), (21, 20), (22, 21), (23, 22), (24, 23), (25, 24), (26, 25), (27, 26), (28, 27), (29, 28), (30, 29), (31, 30), (0, 31)], [(33, 32, 63, 62, 61, 60, 59, 58, 57, 56, 55, 54, 53, 52, 51, 50, 49, 48, 47, 46, 45, 44, 43, 42, 41, 40, 39, 38, 37, 36, 35, 34), (37, 69, 68, 36), (43, 75, 74, 42), (52, 84, 83, 51), (59, 91, 90, 58), (51, 83, 82, 50), (62, 94, 93, 61), (57, 89, 88, 56), (46, 78, 77, 45), (33, 64, 65, 32), (47, 79, 78, 46), (41, 73, 72, 40), (45, 77, 76, 44), (48, 80, 79, 47), (44, 76, 75, 43), (36, 68, 67, 35), (39, 71, 70, 38), (49, 81, 80, 48), (34, 66, 64, 33), (55, 87, 86, 54), (38, 70, 69, 37), (58, 90, 89, 57), (63, 95, 94, 62), (60, 92, 91, 59), (52, 53, 85, 84), (56, 88, 87, 55), (40, 72, 71, 39), (32, 65, 95, 63), (35, 67, 66, 34), (54, 86, 85, 53), (50, 82, 81, 49), (42, 74, 73, 41), (64, 66, 67, 68, 69, 70, 71, 72, 73, 74, 75, 76, 77, 78, 79, 80, 81, 82, 83, 84, 85, 86, 87, 88, 89, 90, 91, 92, 93, 94, 95, 65), (61, 93, 92, 60)])
me_circle_001.use_remesh_preserve_volume = False
me_circle_001.use_remesh_preserve_attributes = False
me_circle_001.use_mirror_vertex_groups = False
me_circle_001.update()
me_circle = bpy.data.meshes.new('Circle')
me_circle.from_pydata([(0.0, 1.0, 0.0), (-0.1951, 0.9808, 0.0), (-0.3827, 0.9239, 0.0), (-0.5556, 0.8315, 0.0), (-0.7071, 0.7071, 0.0), (-0.8315, 0.5556, 0.0), (-0.9239, 0.3827, 0.0), (-0.9808, 0.1951, 0.0), (-1.0, 7.55e-08, 0.0), (-0.9808, -0.1951, 0.0), (-0.9239, -0.3827, 0.0), (-0.8315, -0.5556, 0.0), (-0.7071, -0.7071, 0.0), (-0.5556, -0.8315, 0.0), (-0.3827, -0.9239, 0.0), (-0.1951, -0.9808, 0.0), (3.258e-07, -1.0, 0.0), (0.1951, -0.9808, 0.0), (0.3827, -0.9239, 0.0), (0.5556, -0.8315, 0.0), (0.7071, -0.7071, 0.0), (0.8315, -0.5556, 0.0), (0.9239, -0.3827, 0.0), (0.9808, -0.1951, 0.0), (1.0, 9.656e-07, 0.0), (0.9808, 0.1951, 0.0), (0.9239, 0.3827, 0.0), (0.8315, 0.5556, 0.0), (0.7071, 0.7071, 0.0), (0.5556, 0.8315, 0.0), (0.3827, 0.9239, 0.0), (0.1951, 0.9808, 0.0), (0.0, 1.0, 0.0), (-0.1951, 0.9808, 0.0), (-0.3827, 0.9239, 0.0), (-0.5556, 0.8315, 0.0), (-0.7071, 0.7071, 0.0), (-0.8315, 0.5556, 0.0), (-0.9239, 0.3827, 0.0), (-0.9808, 0.1951, 0.0), (-1.0, 7.55e-08, 0.0), (-0.9808, -0.1951, 0.0), (-0.9239, -0.3827, 0.0), (-0.8315, -0.5556, 0.0), (-0.7071, -0.7071, 0.0), (-0.5556, -0.8315, 0.0), (-0.3827, -0.9239, 0.0), (-0.1951, -0.9808, 0.0), (3.258e-07, -1.0, 0.0), (0.1951, -0.9808, 0.0), (0.3827, -0.9239, 0.0), (0.5556, -0.8315, 0.0), (0.7071, -0.7071, 0.0), (0.8315, -0.5556, 0.0), (0.9239, -0.3827, 0.0), (0.9808, -0.1951, 0.0), (1.0, 9.656e-07, 0.0), (0.9808, 0.1951, 0.0), (0.9239, 0.3827, 0.0), (0.8315, 0.5556, 0.0), (0.7071, 0.7071, 0.0), (0.5556, 0.8315, 0.0), (0.3827, 0.9239, 0.0), (0.1951, 0.9808, 0.0), (-0.1951, 0.9808, 0.4527), (-2.746e-09, 1.0, 0.4527), (-0.3827, 0.9239, 0.4527), (-0.5556, 0.8315, 0.4527), (-0.7071, 0.7071, 0.4527), (-0.8315, 0.5556, 0.4527), (-0.9239, 0.3827, 0.4527), (-0.9808, 0.1951, 0.4527), (-1.0, 7.55e-08, 0.4527), (-0.9808, -0.1951, 0.4527), (-0.9239, -0.3827, 0.4527), (-0.8315, -0.5556, 0.4527), (-0.7071, -0.7071, 0.4527), (-0.5556, -0.8315, 0.4527), (-0.3827, -0.9239, 0.4527), (-0.1951, -0.9808, 0.4527), (3.231e-07, -1.0, 0.4527), (0.1951, -0.9808, 0.4527), (0.3827, -0.9239, 0.4527), (0.5556, -0.8315, 0.4527), (0.7071, -0.7071, 0.4527), (0.8315, -0.5556, 0.4527), (0.9239, -0.3827, 0.4527), (0.9808, -0.1951, 0.4527), (1.0, 9.656e-07, 0.4527), (0.9808, 0.1951, 0.4527), (0.9239, 0.3827, 0.4527), (0.8315, 0.5556, 0.4527), (0.7071, 0.7071, 0.4527), (0.5556, 0.8315, 0.4527), (0.3827, 0.9239, 0.4527), (0.1951, 0.9808, 0.4527)], [(1, 0), (2, 1), (3, 2), (4, 3), (5, 4), (6, 5), (7, 6), (8, 7), (9, 8), (10, 9), (11, 10), (12, 11), (13, 12), (14, 13), (15, 14), (16, 15), (17, 16), (18, 17), (19, 18), (20, 19), (21, 20), (22, 21), (23, 22), (24, 23), (25, 24), (26, 25), (27, 26), (28, 27), (29, 28), (30, 29), (31, 30), (0, 31)], [(33, 32, 63, 62, 61, 60, 59, 58, 57, 56, 55, 54, 53, 52, 51, 50, 49, 48, 47, 46, 45, 44, 43, 42, 41, 40, 39, 38, 37, 36, 35, 34), (37, 69, 68, 36), (43, 75, 74, 42), (52, 84, 83, 51), (59, 91, 90, 58), (51, 83, 82, 50), (62, 94, 93, 61), (57, 89, 88, 56), (46, 78, 77, 45), (33, 64, 65, 32), (47, 79, 78, 46), (41, 73, 72, 40), (45, 77, 76, 44), (48, 80, 79, 47), (44, 76, 75, 43), (36, 68, 67, 35), (39, 71, 70, 38), (49, 81, 80, 48), (34, 66, 64, 33), (55, 87, 86, 54), (38, 70, 69, 37), (58, 90, 89, 57), (63, 95, 94, 62), (60, 92, 91, 59), (52, 53, 85, 84), (56, 88, 87, 55), (40, 72, 71, 39), (32, 65, 95, 63), (35, 67, 66, 34), (54, 86, 85, 53), (50, 82, 81, 49), (42, 74, 73, 41), (64, 66, 67, 68, 69, 70, 71, 72, 73, 74, 75, 76, 77, 78, 79, 80, 81, 82, 83, 84, 85, 86, 87, 88, 89, 90, 91, 92, 93, 94, 95, 65), (61, 93, 92, 60)])
me_circle.use_remesh_preserve_volume = False
me_circle.use_remesh_preserve_attributes = False
me_circle.use_mirror_vertex_groups = False
me_circle.update()
me_cube = bpy.data.meshes.new('Cube')
me_cube.from_pydata([(1.0, 5.0, -0.2159), (1.0, -5.0, -0.2159), (-1.0, -5.0, -0.2159), (-1.0, 5.0, -0.2159), (1.0, 5.0, 0.2159), (1.0, -5.0, 0.2159), (-1.0, -5.0, 0.2159), (-1.0, 5.0, 0.2159), (3.071, 5.0, -0.2159), (3.071, -5.0, -0.2159), (3.071, 5.0, 0.2159), (3.071, -5.0, 0.2159), (-2.849, -5.0, -0.2159), (-2.849, 5.0, -0.2159), (-2.849, -5.0, 0.2159), (-2.849, 5.0, 0.2159), (-2.849, -5.0, 1.216), (-2.849, 5.0, 1.216), (-3.349, -5.0, 1.216), (-3.349, 5.0, 1.216), (3.071, 5.0, 1.216), (3.071, -5.0, 1.216), (3.571, 5.0, 1.216), (3.571, -5.0, 1.216), (3.071, -6.0, 0.2159), (-3.318, -7.0, 3.153), (3.071, -5.0, 1.216), (3.071, -6.0, 1.216), (3.071, -7.0, -0.2159), (-2.849, -7.0, -0.2159), (-2.849, -7.0, 0.2159), (1.0, -7.0, 1.216), (3.071, -7.0, 1.216), (-1.0, -7.0, 1.216), (-2.849, -7.0, 1.216), (-2.849, -8.0, 0.2159), (3.071, -8.0, 1.216), (-2.849, -8.0, 1.216), (1.0, -9.0, 1.216), (3.071, -9.0, 1.216), (-1.0, -9.0, 1.216), (-2.849, -9.0, 1.216), (3.071, -6.0, 0.2159), (3.071, -6.0, 1.216), (3.071, -5.0, 0.2159), (3.071, -5.0, 1.216), (3.566, -6.0, 0.2159), (3.566, -7.0, 0.2159), (-3.318, -5.0, 0.2159), (-3.318, -7.0, 0.2159), (-2.849, -7.0, 3.153), (-2.849, -5.0, 3.153), (3.071, -6.0, 3.153), (3.071, -7.0, 3.153), (3.071, -6.0, 3.153), (3.071, -5.0, 3.153), (3.566, -7.0, 3.153), (3.566, -6.0, 3.153), (3.566, -6.0, 3.153), (3.566, -5.0, 3.153), (-3.318, -5.0, 3.153), (1.0, -7.0, 1.216), (3.071, -7.0, 1.216), (-1.0, -7.0, 1.216), (-2.849, -7.0, 1.216), (3.071, -8.0, 1.216), (-2.849, -8.0, 1.216), (1.0, -9.0, 1.216), (3.071, -9.0, 1.216), (-1.0, -9.0, 1.216), (-2.849, -9.0, 1.216), (-2.849, -5.0, -0.4338), (-2.849, 5.0, -0.4338), (-3.349, -5.0, -0.4338), (-3.349, 5.0, -0.4338), (3.071, 5.0, -0.475), (3.071, -5.0, -0.475), (3.571, 5.0, -0.475), (3.571, -5.0, -0.475), (-3.495, -5.0, 0.2159), (-3.495, -5.0, -0.2159), (-3.495, -7.0, 0.2159), (-3.495, -7.0, -0.2159), (-3.318, -5.0, 0.4659), (-3.318, -7.0, 0.4659), (-3.318, -5.5, 0.4659), (-3.318, -6.5, 0.4659), (-3.318, -5.5, 2.669), (-3.318, -6.5, 2.669), (-3.428, -5.0, 0.2159), (-3.428, -7.0, 0.2159), (-3.428, -5.0, 0.4659), (-3.428, -7.0, 0.4659), (-3.387, -5.5, 0.4659), (-3.387, -6.5, 0.4659), (-3.387, -5.5, 2.669), (-3.387, -6.5, 2.669), (3.751, -5.0, -0.2159), (3.751, -5.0, 0.2159), (3.751, -7.0, -0.2159), (3.751, -7.0, 0.2159), (3.566, -6.0, 2.669), (3.566, -6.0, 2.669), (3.566, -6.0, 0.4659), (3.566, -7.0, 0.4659), (3.566, -6.0, 0.4659), (3.566, -5.0, 0.4659), (3.566, -5.5, 2.669), (3.566, -5.5, 0.4659), (3.566, -6.5, 0.4659), (3.566, -6.5, 2.669), (3.658, -7.0, 0.2159), (3.658, -5.0, 0.2159), (3.658, -6.0, 0.2159), (3.658, -6.0, 0.4659), (3.658, -7.0, 0.4659), (3.658, -6.0, 0.2159), (3.658, -6.0, 0.4659), (3.658, -5.0, 0.4659), (3.597, -6.0, 2.669), (3.597, -6.0, 0.4659), (3.597, -6.0, 0.4659), (3.597, -5.5, 0.4659), (3.597, -6.0, 2.669), (3.597, -5.5, 2.669), (3.597, -6.5, 0.4659), (3.597, -6.5, 2.669), (-2.849, -7.0, 1.216), (-2.849, -8.0, 1.216), (-2.849, -9.0, 1.216), (-2.849, -7.0, 3.153), (-2.849, -7.0, 1.216), (-2.849, -8.0, 1.216), (-2.849, -8.0, 0.2159), (-2.849, -7.0, 0.2159), (-2.935, -8.0, 0.2159), (-2.935, -7.0, 0.2159), (-2.935, -7.0, -0.2159), (-2.935, -8.0, 1.216), (-2.935, -9.0, 1.216), (-2.935, -9.0, -0.2159), (-2.935, -7.0, 1.216), (-2.935, -8.0, 1.216), (-2.935, -8.0, 0.2159), (-2.935, -7.0, 0.2159), (3.17, -7.0, -0.2159), (3.17, -7.0, 1.216), (3.17, -9.0, 1.216), (3.17, -9.0, -0.2159), (3.071, 5.0, 3.479), (3.071, -5.0, 3.479), (-2.849, -5.0, 3.479), (-2.849, 5.0, 3.479), (3.071, 5.0, 1.216), (3.071, -5.0, 1.216), (3.571, 5.0, 1.216), (3.571, -5.0, 1.216), (-2.849, -5.0, 3.504), (3.071, -5.0, 3.504), (-2.849, -7.0, 3.504), (3.071, -7.0, 3.504), (2.036, 5.0, 0.2159), (-1.924, 5.0, 0.2159), (-2.387, 5.0, 3.479), (3.071, 5.0, 1.032), (2.036, 5.0, 1.032), (-1.924, 5.0, 1.032), (-2.387, 5.0, 1.032), (2.553, 5.0, 1.032), (2.553, 5.0, 2.663), (-2.387, 5.0, 2.663), (-2.387, 5.305, 1.032), (2.553, 5.305, 1.032), (2.553, 5.305, 2.663), (-2.387, 5.305, 2.663), (-1.924, 5.212, 0.2159), (2.036, 5.212, 0.2159), (2.036, 5.212, 1.032), (-1.924, 5.212, 1.032), (2.036, 5.0, -0.3106), (-1.924, 5.0, -0.3106), (-1.924, 5.212, -0.3106), (2.036, 5.212, -0.3106)], [], [(0, 3, 2, 1), (4, 5, 6, 7), (0, 1, 5, 4), (1, 2, 6, 5), (2, 3, 7, 6), (4, 7, 3, 0), (11, 10, 164, 149, 150), (24, 11, 44, 42), (9, 8, 75, 76), (28, 32, 146, 145), (14, 15, 17, 16), (152, 163, 170, 167, 166, 162, 161, 165, 168, 164, 10, 20, 22, 77, 75, 8, 13, 72, 74, 19, 17, 15), (19, 74, 73, 18), (32, 36, 39, 147, 146), (125, 120, 119, 126), (78, 77, 22, 23), (51, 50, 159, 157), (16, 17, 19, 18), (22, 20, 153, 155), (10, 11, 21, 20), (101, 123, 124, 107), (45, 55, 59, 106, 118, 112, 44), (110, 102, 57, 56, 104, 109), (45, 43, 54, 55), (89, 90, 92, 91), (42, 116, 117, 105, 121, 123, 101, 58, 54, 43), (134, 133, 143, 144), (167, 170, 174, 171), (9, 97, 99, 28, 145, 148, 140, 137, 29, 82, 80, 12, 13, 8), (122, 124, 123, 121), (37, 35, 135, 138), (30, 35, 133, 134), (41, 139, 140, 148, 147, 39, 38, 40), (26, 27, 43, 45), (11, 26, 45, 44), (27, 24, 42, 43), (46, 47, 100, 98, 11, 24), (105, 108, 122, 121), (165, 177, 178, 166), (137, 140, 139, 138, 135, 136), (78, 23, 21, 11, 9, 76), (53, 160, 159, 50), (26, 158, 160, 53, 52, 27), (55, 54, 58, 59), (52, 53, 56, 57), (98, 100, 99, 97), (41, 40, 69, 70), (31, 33, 63, 61), (32, 31, 61, 62), (40, 38, 67, 69), (34, 37, 66, 64), (37, 41, 70, 66), (36, 32, 62, 65), (38, 39, 68, 67), (33, 34, 64, 63), (39, 36, 65, 68), (64, 66, 128, 127), (62, 53, 68, 65), (53, 50, 70, 69, 67, 68), (72, 71, 73, 74), (47, 46, 113, 111), (13, 12, 71, 72), (76, 75, 77, 78), (163, 152, 151, 150, 149), (68, 65, 62, 61, 63, 64, 66, 70, 69, 67), (85, 86, 94, 93), (85, 93, 95, 87), (88, 87, 95, 96), (48, 49, 90, 89), (83, 91, 92, 84, 86, 85), (109, 125, 126, 110), (86, 88, 96, 94), (169, 168, 172, 173), (109, 103, 120, 125), (34, 33, 31, 32, 28, 99, 100, 47, 111, 115, 104, 56, 53, 50, 25, 84, 92, 90, 49, 81, 82, 29, 30), (108, 106, 59, 58, 101, 107), (98, 97, 9, 11), (80, 82, 81, 79), (106, 108, 105, 117, 118), (157, 159, 160, 158), (108, 107, 124, 122), (165, 166, 167, 171, 172, 168), (48, 79, 81, 49), (114, 115, 111, 113), (116, 112, 118, 117), (109, 104, 115, 114, 103), (112, 116, 42, 44), (51, 157, 158, 26, 11, 14, 12, 80, 79, 48, 89, 91, 83, 60), (176, 161, 179, 182), (127, 128, 129, 130), (66, 70, 129, 128), (50, 64, 127, 130), (70, 50, 130, 129), (95, 93, 94, 96), (34, 30, 134, 131), (37, 34, 131, 132), (35, 37, 132, 133), (50, 51, 60, 25), (141, 144, 143, 142), (35, 30, 136, 135), (131, 134, 144, 141), (41, 37, 138, 139), (133, 132, 142, 143), (30, 29, 137, 136), (132, 131, 141, 142), (147, 148, 145, 146), (86, 84, 25, 60, 83, 85, 87, 88), (14, 11, 150, 151), (15, 14, 151, 152), (153, 154, 156, 155), (23, 22, 155, 156), (21, 23, 156, 154), (20, 21, 154, 153), (120, 103, 114, 113, 46, 24, 27, 52, 57, 102, 119), (169, 173, 174, 170), (162, 166, 178, 175), (110, 126, 119, 102), (165, 161, 176, 177), (169, 170, 163, 149, 164, 168), (173, 172, 171, 174), (175, 178, 177, 176), (14, 16, 18, 73, 71, 12), (179, 180, 181, 182), (175, 176, 182, 181), (161, 162, 180, 179), (162, 175, 181, 180)])
me_cube.materials.append(mat_material)
me_cube.use_remesh_preserve_volume = False
me_cube.use_remesh_preserve_attributes = False
me_cube.use_mirror_vertex_groups = False
me_cube.update()

# ---- objects
ob_cube_024 = bpy.data.objects.new('Cube.024', me_cube_024)
ob_cube_023 = bpy.data.objects.new('Cube.023', me_cube_023)
ob_cube_022 = bpy.data.objects.new('Cube.022', me_cube_022)
ob_cube_013 = bpy.data.objects.new('Cube.013', me_cube_013)
ob_cube_006 = bpy.data.objects.new('Cube.006', me_cube_006)
ob_cube_005 = bpy.data.objects.new('Cube.005', me_cube_005)
ob_cube_004 = bpy.data.objects.new('Cube.004', me_cube_004)
ob_cube_003 = bpy.data.objects.new('Cube.003', me_cube_003)
ob_cube_002 = bpy.data.objects.new('Cube.002', me_cube_002)
ob_cube_001 = bpy.data.objects.new('Cube.001', me_cube_001)
ob_circle_003 = bpy.data.objects.new('Circle.003', me_circle_003)
ob_circle_002 = bpy.data.objects.new('Circle.002', me_circle_002)
ob_circle_001 = bpy.data.objects.new('Circle.001', me_circle_001)
ob_circle = bpy.data.objects.new('Circle', me_circle)
ob_cube = bpy.data.objects.new('Cube', me_cube)
ob_lamp = bpy.data.objects.new('Lamp', light_lamp)
ob_camera = bpy.data.objects.new('Camera', cam_camera)

# ---- transforms, parenting, visibility, modifiers, constraints
ob_cube_024.location = (4.757, -3.851, 3.68)
ob_cube_024.rotation_euler = (0.0, -0.0, 1.571)
ob_cube_024.scale = (-0.204, -0.204, -0.204)
ob_cube_024.lineart.crease_threshold = 0.0
ob_cube_023.location = (4.757, -4.079, 3.68)
ob_cube_023.rotation_euler = (0.0, -0.0, 1.571)
ob_cube_023.scale = (-0.04888, -0.2547, -0.2187)
ob_cube_023.lineart.crease_threshold = 0.0
ob_cube_022.location = (4.757, -4.33, 3.68)
ob_cube_022.rotation_euler = (0.0, -0.0, 1.571)
ob_cube_022.scale = (-0.204, -0.204, -0.204)
ob_cube_022.lineart.crease_threshold = 0.0
ob_cube_013.location = (-4.744, -0.5822, 3.87)
ob_cube_013.rotation_euler = (0.0, -0.0, 1.571)
ob_cube_013.scale = (0.5443, 0.1639, 0.1639)
ob_cube_013.lineart.crease_threshold = 0.0
ob_cube_006.location = (5.092, 1.159, 0.1408)
ob_cube_006.rotation_euler = (0.0, -0.0, 1.571)
ob_cube_006.scale = (0.2099, 0.172, -0.07142)
ob_cube_006.lineart.crease_threshold = 0.0
ob_cube_005.location = (5.092, -6.029, 0.1408)
ob_cube_005.rotation_euler = (0.0, -0.0, 1.571)
ob_cube_005.scale = (0.2099, 0.172, -0.07142)
ob_cube_005.lineart.crease_threshold = 0.0
ob_cube_004.location = (-4.758, -6.029, 0.1408)
ob_cube_004.rotation_euler = (0.0, -0.0, 1.571)
ob_cube_004.scale = (0.2099, 0.172, -0.07142)
ob_cube_004.lineart.crease_threshold = 0.0
ob_cube_003.location = (-4.758, 1.163, 0.1408)
ob_cube_003.rotation_euler = (0.0, -0.0, 1.571)
ob_cube_003.scale = (0.2099, 0.172, -0.07142)
ob_cube_003.lineart.crease_threshold = 0.0
ob_cube_002.location = (-4.758, 1.163, 0.1408)
ob_cube_002.rotation_euler = (0.0, -0.0, 1.571)
ob_cube_002.scale = (0.2099, 0.172, -0.07142)
ob_cube_002.lineart.crease_threshold = 0.0
ob_cube_001.location = (5.122, -1.869, -0.3836)
ob_cube_001.rotation_euler = (0.0, -0.0, 1.571)
ob_cube_001.scale = (0.3819, 0.3819, 0.3819)
ob_cube_001.lineart.crease_threshold = 0.0
ob_circle_003.location = (-4.776, -6.015, -0.6255)
ob_circle_003.rotation_euler = (-1.571, 1.571, 0.0)
ob_circle_003.scale = (0.6953, 0.6953, 0.6953)
ob_circle_003.lineart.crease_threshold = 0.0
ob_circle_002.location = (5.114, -6.015, -0.6255)
ob_circle_002.rotation_euler = (-1.571, 1.571, 0.0)
ob_circle_002.scale = (0.6953, 0.6953, 0.6953)
ob_circle_002.lineart.crease_threshold = 0.0
ob_circle_001.location = (5.114, 1.026, -0.6255)
ob_circle_001.rotation_euler = (-1.571, 1.571, 0.0)
ob_circle_001.scale = (0.6953, 0.6953, 0.6953)
ob_circle_001.lineart.crease_threshold = 0.0
ob_circle.location = (-4.776, 1.026, -0.6255)
ob_circle.rotation_euler = (-1.571, 1.571, 0.0)
ob_circle.scale = (0.6953, 0.6953, 0.6953)
ob_circle.lineart.crease_threshold = 0.0
ob_cube.location = (-0.9018, -2.553, 1.192e-07)
ob_cube.rotation_euler = (0.0, -0.0, 1.571)
ob_cube.lock_rotations_4d = False
ob_cube.empty_display_type = 'ARROWS'
ob_cube.lineart.crease_threshold = 0.0
ob_lamp.location = (-1.907, 1.524, 5.904)
ob_lamp.rotation_euler = (0.6503, 0.05522, 3.437)
ob_lamp.lock_rotations_4d = False
ob_lamp.empty_display_type = 'ARROWS'
ob_lamp.color = (0.0, 0.0, 0.0, 0.0)
ob_lamp.lineart.crease_threshold = 0.0
ob_camera.location = (5.606, 4.929, 5.344)
ob_camera.rotation_euler = (1.109, -0.0, 2.386)
ob_camera.lock_rotations_4d = False
ob_camera.empty_display_type = 'ARROWS'
ob_camera.color = (0.0, 0.0, 0.0, 0.0)
ob_camera.display_type = 'WIRE'
ob_camera.lineart.crease_threshold = 0.0

# ---- collection membership
col_collection_1.objects.link(ob_cube_024)
col_collection_1.objects.link(ob_cube_023)
col_collection_1.objects.link(ob_cube_022)
col_collection_1.objects.link(ob_cube_013)
col_collection_1.objects.link(ob_cube_006)
col_collection_1.objects.link(ob_cube_005)
col_collection_1.objects.link(ob_cube_004)
col_collection_1.objects.link(ob_cube_003)
col_collection_1.objects.link(ob_cube_002)
col_collection_1.objects.link(ob_cube_001)
col_collection_1.objects.link(ob_circle_003)
col_collection_1.objects.link(ob_circle_002)
col_collection_1.objects.link(ob_circle_001)
col_collection_1.objects.link(ob_circle)
col_collection_1.objects.link(ob_cube)
col_collection_1.objects.link(ob_lamp)
col_collection_1.objects.link(ob_camera)

# ---- scene / render settings (as saved in the file)
scene.camera = ob_camera
scene.frame_start = 1; scene.frame_end = 250; scene.frame_set(1)
scene.render.engine = 'BLENDER_EEVEE_NEXT'
scene.render.resolution_percentage = 50
scene.render.dither_intensity = 0.0
scene.cycles.use_denoising = False
scene.cycles.samples = 128
scene.cycles.sampling_pattern = 'TABULATED_SOBOL'
scene.cycles.use_adaptive_sampling = False
scene.cycles.use_light_tree = False
scene.cycles.blur_glossy = 0.0
scene.cycles.sample_clamp_indirect = 0.0
scene.view_settings.view_transform = 'Standard'
bpy.context.view_layer.update()
